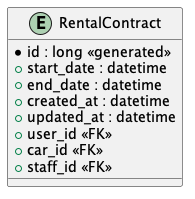

The diagram above was rendered by PlantUML. Its source (embedded in the PNG):
@startuml
'https://plantuml.com/class-diagram
entity "RentalContract" as rental_contracts {
    * id : long <<generated>>
    + start_date : datetime
    + end_date : datetime
    + created_at : datetime
    + updated_at : datetime
    + user_id <<FK>>
    + car_id <<FK>>
    + staff_id <<FK>>
}
@enduml